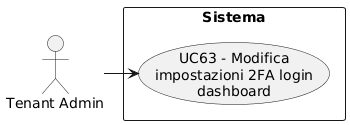

The diagram above was rendered by PlantUML. Its source (embedded in the PNG):
@startuml
skinparam wrapWidth 200
skinparam MaxMessageSize 150
top to bottom direction
skinparam packageStyle rectangle

actor "Tenant Admin" as CA_tenant_adm

rectangle "Sistema" {
    usecase "UC63 - Modifica impostazioni 2FA login dashboard" as modifica_impostazioni_2fa
}

CA_tenant_adm -right-> modifica_impostazioni_2fa
@enduml